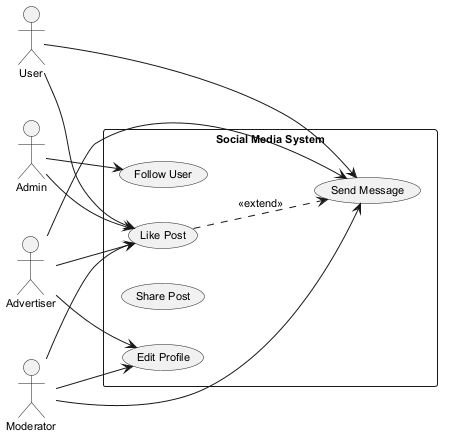

The diagram above was rendered by PlantUML. Its source (embedded in the PNG):
@startuml
skinparam backgroundColor #FFFFFF
skinparam classBackgroundColor #F1F8E9
skinparam classBorderColor #33691E
skinparam defaultFontSize 11
left to right direction
actor "User" as User
actor "Moderator" as Moderator
actor "Advertiser" as Advertiser
actor "Admin" as Admin
rectangle "Social Media System" {
  usecase "Send Message" as UC_SendMessage
  usecase "Edit Profile" as UC_EditProfile
  usecase "Like Post" as UC_LikePost
  usecase "Share Post" as UC_SharePost
  usecase "Follow User" as UC_FollowUser
}
User --> UC_SendMessage
User --> UC_LikePost
Moderator --> UC_EditProfile
Moderator --> UC_LikePost
Moderator --> UC_SendMessage
Advertiser --> UC_LikePost
Advertiser --> UC_SendMessage
Advertiser --> UC_EditProfile
Admin --> UC_LikePost
Admin --> UC_FollowUser
UC_LikePost ..> UC_SendMessage : <<extend>>
@enduml